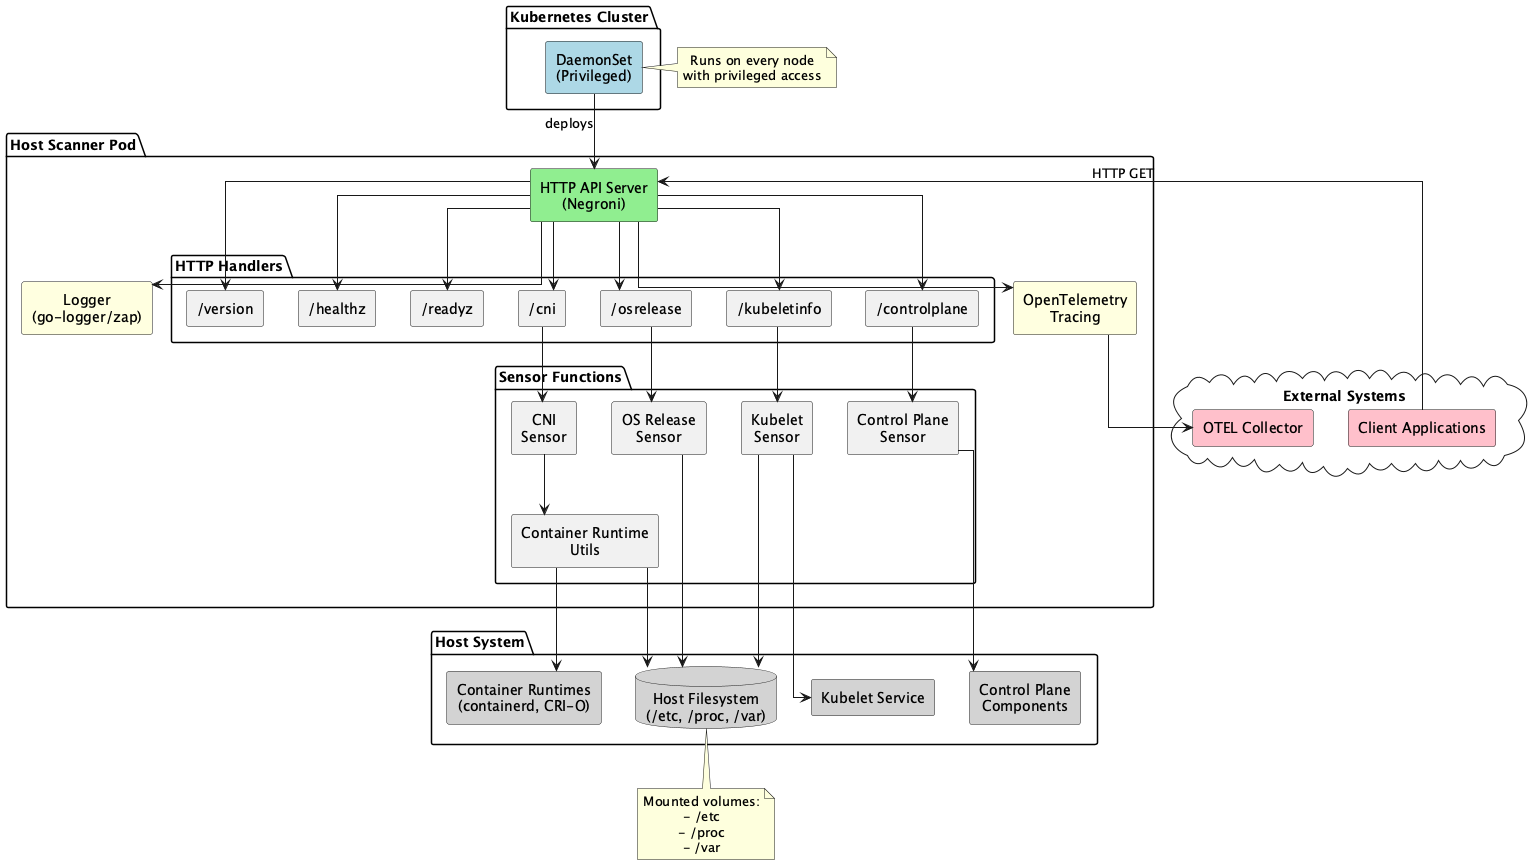

The diagram above was rendered by PlantUML. Its source (embedded in the PNG):
@startuml
skinparam backgroundColor #ffffff
skinparam componentStyle rectangle
skinparam defaultTextAlignment center
skinparam linetype ortho

package "Kubernetes Cluster" {
  rectangle "DaemonSet\n(Privileged)" as DS #lightblue
}

package "Host Scanner Pod" {
  rectangle "HTTP API Server\n(Negroni)" as API #lightgreen
  
  package "HTTP Handlers" {
    rectangle "/healthz" as healthz
    rectangle "/readyz" as readyz
    rectangle "/osrelease" as osrelease
    rectangle "/kubeletinfo" as kubeletinfo
    rectangle "/controlplane" as controlplane
    rectangle "/cni" as cni
    rectangle "/version" as version
  }
  
  package "Sensor Functions" {
    rectangle "OS Release\nSensor" as osReleaseSensor
    rectangle "Kubelet\nSensor" as kubeletSensor
    rectangle "Control Plane\nSensor" as controlPlaneSensor
    rectangle "CNI\nSensor" as cniSensor
    rectangle "Container Runtime\nUtils" as runtimeUtils
  }
  
  rectangle "Logger\n(go-logger/zap)" as Logger #lightyellow
  rectangle "OpenTelemetry\nTracing" as OTel #lightyellow
}

package "Host System" {
  database "Host Filesystem\n(/etc, /proc, /var)" as HostFS #lightgray
  rectangle "Container Runtimes\n(containerd, CRI-O)" as Runtimes #lightgray
  rectangle "Kubelet Service" as Kubelet #lightgray
  rectangle "Control Plane\nComponents" as ControlPlane #lightgray
}

cloud "External Systems" {
  rectangle "OTEL Collector" as Collector #pink
  rectangle "Client Applications" as Clients #pink
}

DS --> API : deploys
API --> healthz
API --> readyz
API --> osrelease
API --> kubeletinfo
API --> controlplane
API --> cni
API --> version

osrelease --> osReleaseSensor
kubeletinfo --> kubeletSensor
controlplane --> controlPlaneSensor
cni --> cniSensor

osReleaseSensor --> HostFS
kubeletSensor --> HostFS
kubeletSensor --> Kubelet
controlPlaneSensor --> ControlPlane
cniSensor --> runtimeUtils
runtimeUtils --> Runtimes
runtimeUtils --> HostFS

API --> Logger
API --> OTel
OTel --> Collector

Clients --> API : HTTP GET

note right of DS
  Runs on every node
  with privileged access
end note

note bottom of HostFS
  Mounted volumes:
  - /etc
  - /proc
  - /var
end note
@enduml